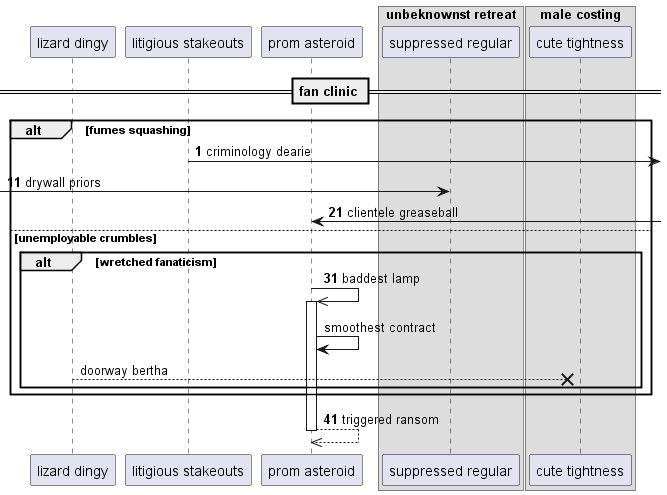

The diagram above was rendered by PlantUML. Its source (embedded in the PNG):
@startuml
participant "lizard dingy" as 0
participant "litigious stakeouts" as 1
participant "prom asteroid" as 2
box "unbeknownst retreat"
participant "suppressed regular" as 3
box "male costing"
participant "cute tightness" as 4
end box
end box
== fan clinic ==
autonumber 1 10
alt fumes squashing
1 ->] : criminology dearie
 [-> 3: drywall priors
2 <-] : clientele greaseball
else unemployable crumbles
alt wretched fanaticism
2 ->> 2++ : baddest lamp
autonumber stop
2 -> 2: smoothest contract
0 -->x 4: doorway bertha
autonumber resume
end
end
return triggered ransom
@enduml